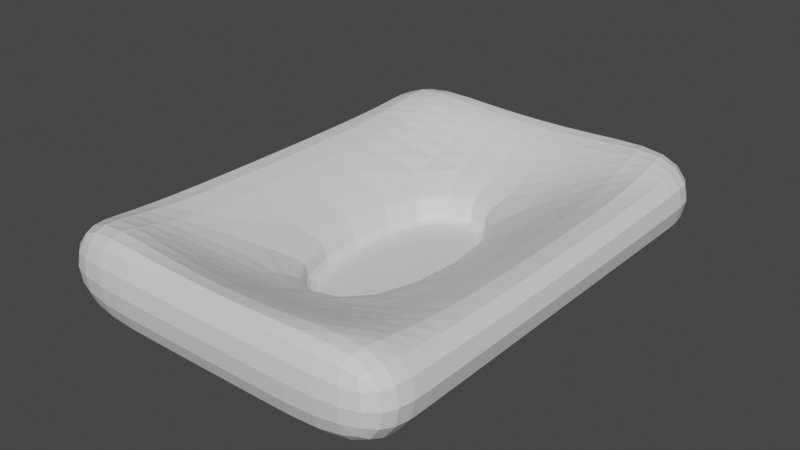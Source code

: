 # Source: Arena.blend  (saved by Blender 3.1.7; exported with 4.5.12 LTS)
import bpy
from mathutils import Matrix  # noqa: F401  (used for matrix-valued properties, if any)

bpy.ops.wm.read_factory_settings(use_empty=True)
scene = bpy.context.scene
scene.name = 'Scene'

# ---- collections
col_collection = bpy.data.collections.new('Collection'); scene.collection.children.link(col_collection)

# ---- materials (node trees are filled in below, after node groups)
mat_material = bpy.data.materials.new('Material')
mat_material.alpha_threshold = 0.0
mat_material.use_transparent_shadow = False
mat_material.line_color = (0.0, 0.0, 0.0, 1.0)

# ---- material node trees
mat_material.use_nodes = True; mat_material.node_tree.nodes.clear()
_N = mat_material.node_tree.nodes; _L = mat_material.node_tree.links
n0 = _N.new('ShaderNodeOutputMaterial'); n0.name = 'Material Output'; n0.location = (300, 300)
n1 = _N.new('ShaderNodeBsdfPrincipled'); n1.name = 'Principled BSDF'; n1.location = (10, 300)
n1.distribution = 'GGX'
n1.subsurface_method = 'RANDOM_WALK_SKIN'
n1.inputs[2].default_value = 0.4
n1.inputs[3].default_value = 1.45
n1.inputs[27].default_value = (0.0, 0.0, 0.0, 1.0)
n1.inputs[28].default_value = 1.0
_L.new(n1.outputs[0], n0.inputs[0])
n0.is_active_output = True

# ---- world
world_world = bpy.data.worlds.new('World'); scene.world = world_world
world_world.use_nodes = True; world_world.node_tree.nodes.clear()
_N = world_world.node_tree.nodes; _L = world_world.node_tree.links
n0 = _N.new('ShaderNodeOutputWorld'); n0.name = 'World Output'; n0.location = (300, 300)
n1 = _N.new('ShaderNodeBackground'); n1.name = 'Background'; n1.location = (10, 300)
n1.inputs[0].default_value = (0.05088, 0.05088, 0.05088, 1.0)
_L.new(n1.outputs[0], n0.inputs[0])
n0.is_active_output = True
world_world.color = (0.05088, 0.05088, 0.05088)
world_world.use_sun_shadow = False
world_world.sun_shadow_jitter_overblur = 0.0

# ---- meshes
me_cube = bpy.data.meshes.new('Cube')
me_cube.from_pydata([(1.0, 1.0, 1.0), (1.0, 1.0, -1.0), (1.0, -1.0, 1.0), (1.0, -1.0, -1.0), (-1.0, 1.0, 1.0), (-1.0, 1.0, -1.0), (-1.0, -1.0, 1.0), (-1.0, -1.0, -1.0)], [], [(0, 4, 6, 2), (3, 2, 6, 7), (7, 6, 4, 5), (5, 1, 3, 7), (1, 0, 2, 3), (5, 4, 0, 1)])
_uv = me_cube.uv_layers.new(name='UVMap')
_uv.uv.foreach_set('vector', [0.625, 0.5, 0.875, 0.5, 0.875, 0.75, 0.625, 0.75, 0.375, 0.75, 0.625, 0.75, 0.625, 1.0, 0.375, 1.0, 0.375, 0.0, 0.625, 0.0, 0.625, 0.25, 0.375, 0.25, 0.125, 0.5, 0.375, 0.5, 0.375, 0.75, 0.125, 0.75, 0.375, 0.5, 0.625, 0.5, 0.625, 0.75, 0.375, 0.75, 0.375, 0.25, 0.625, 0.25, 0.625, 0.5, 0.375, 0.5])
me_cube.materials.append(mat_material)
me_cube.use_remesh_preserve_volume = False
me_cube.use_remesh_preserve_attributes = False
me_cube.use_mirror_vertex_groups = False
me_cube.update()
me_cube_001 = bpy.data.meshes.new('Cube.001')
me_cube_001.from_pydata([(1.0, 1.0, 8.519), (1.0, 1.0, -1.0), (1.0, -1.0, 8.519), (1.0, -1.0, -1.0), (-1.0, 1.0, 8.519), (-1.0, 1.0, -1.0), (-1.0, -1.0, 8.519), (-1.0, -1.0, -1.0), (-1.0, 0.4892, -1.0), (-1.0, -0.4892, -1.0), (1.0, 0.4892, 8.519), (1.0, -0.4892, 8.519), (-1.0, -0.4892, 8.519), (-1.0, 0.4892, 8.519), (1.0, -0.4892, -1.0), (1.0, 0.4892, -1.0), (0.3333, 1.0, -1.0), (-0.3333, 1.0, -1.0), (0.3333, -1.0, 8.519), (-0.3333, -1.0, 8.519), (-0.3333, -1.0, -1.0), (0.3333, -1.0, -1.0), (-0.3333, 1.0, 8.519), (0.3333, 1.0, 8.519), (0.3333, 0.4892, -1.0), (-0.3333, 0.4892, -1.0), (0.3333, -0.4892, -1.0), (-0.3333, -0.4892, -1.0), (-0.3333, 0.4892, -0.9422), (0.3333, 0.4892, -0.9422), (-0.3333, -0.4892, -0.9422), (0.3333, -0.4892, -0.9422), (-1.0, 0.7446, 8.519), (1.0, 0.7446, -1.0), (-1.0, 0.7446, -1.0), (1.0, 0.7446, 8.519), (0.3632, 0.7446, 5.2), (-0.3632, 0.7446, 5.2), (-0.3333, 0.7446, -1.0), (0.3333, 0.7446, -1.0), (-1.0, -0.7446, -1.0), (1.0, -0.7446, 8.519), (-1.0, -0.7446, 8.519), (1.0, -0.7446, -1.0), (-0.3333, -0.7446, -1.0), (0.3333, -0.7446, -1.0), (0.3632, -0.7446, 5.2), (-0.3632, -0.7446, 5.2), (-0.3872, 0.5293, 2.544), (-0.3333, 0.4892, 1.216), (-0.3491, 0.501, 1.88), (0.3333, 0.4892, 1.216), (0.3872, 0.5293, 2.544), (0.3491, 0.501, 1.88), (-0.3333, -0.4892, 1.216), (-0.3872, -0.5293, 2.544), (-0.3491, -0.501, 1.88), (0.3872, -0.5293, 2.544), (0.3333, -0.4892, 1.216), (0.3491, -0.501, 1.88)], [], [(47, 42, 6, 19), (20, 19, 6, 7), (34, 32, 4, 5), (45, 43, 3, 21), (43, 41, 2, 3), (16, 23, 0, 1), (33, 35, 10, 15), (15, 10, 11, 14), (39, 33, 15, 24), (24, 15, 14, 26), (40, 42, 12, 9), (9, 12, 13, 8), (51, 49, 28, 29), (36, 37, 48, 52), (58, 51, 29, 31), (55, 12, 42, 47), (10, 52, 57, 11), (49, 54, 30, 28), (8, 25, 27, 9), (25, 24, 26, 27), (34, 38, 25, 8), (38, 39, 24, 25), (5, 4, 22, 17), (17, 22, 23, 16), (40, 44, 20, 7), (44, 45, 21, 20), (3, 2, 18, 21), (21, 18, 19, 20), (41, 46, 18, 2), (46, 47, 19, 18), (29, 28, 30, 31), (37, 32, 13, 48), (57, 55, 47, 46), (35, 36, 52, 10), (17, 16, 39, 38), (5, 17, 38, 34), (23, 22, 37, 36), (0, 23, 36, 35), (22, 4, 32, 37), (16, 1, 33, 39), (1, 0, 35, 33), (8, 13, 32, 34), (11, 57, 46, 41), (27, 26, 45, 44), (9, 27, 44, 40), (7, 6, 42, 40), (14, 11, 41, 43), (26, 14, 43, 45), (54, 58, 31, 30), (49, 51, 53, 50), (50, 53, 52, 48), (55, 57, 59, 56), (56, 59, 58, 54), (51, 58, 59, 53), (53, 59, 57, 52), (48, 55, 56, 50), (50, 56, 54, 49), (48, 13, 12, 55)])
_uv = me_cube_001.uv_layers.new(name='UVMap')
_uv.uv.foreach_set('vector', [0.7917, 0.7083, 0.875, 0.7083, 0.875, 0.75, 0.7917, 0.75, 0.375, 0.9167, 0.625, 0.9167, 0.625, 1.0, 0.375, 1.0, 0.375, 0.2083, 0.625, 0.2083, 0.625, 0.25, 0.375, 0.25, 0.2917, 0.7083, 0.375, 0.7083, 0.375, 0.75, 0.2917, 0.75, 0.375, 0.7083, 0.625, 0.7083, 0.625, 0.75, 0.375, 0.75, 0.375, 0.4167, 0.625, 0.4167, 0.625, 0.5, 0.375, 0.5, 0.375, 0.5417, 0.625, 0.5417, 0.625, 0.5833, 0.375, 0.5833, 0.375, 0.5833, 0.625, 0.5833, 0.625, 0.6667, 0.375, 0.6667, 0.2917, 0.5417, 0.375, 0.5417, 0.375, 0.5833, 0.2917, 0.5833, 0.2917, 0.5833, 0.375, 0.5833, 0.375, 0.6667, 0.2917, 0.6667, 0.375, 0.04167, 0.625, 0.04167, 0.625, 0.08333, 0.375, 0.08333, 0.375, 0.08333, 0.625, 0.08333, 0.625, 0.1667, 0.375, 0.1667, 0.7083, 0.5833, 0.7917, 0.5833, 0.7917, 0.5833, 0.7083, 0.5833, 0.7083, 0.5417, 0.7917, 0.5417, 0.7984, 0.575, 0.7016, 0.575, 0.7083, 0.6667, 0.7083, 0.5833, 0.7083, 0.5833, 0.7083, 0.6667, 0.7961, 0.6706, 0.875, 0.6667, 0.875, 0.7083, 0.7917, 0.7083, 0.625, 0.5833, 0.7, 0.5799, 0.7, 0.6701, 0.625, 0.6667, 0.7917, 0.5833, 0.7917, 0.6667, 0.7917, 0.6667, 0.7917, 0.5833, 0.125, 0.5833, 0.2083, 0.5833, 0.2083, 0.6667, 0.125, 0.6667, 0.2083, 0.5833, 0.2917, 0.5833, 0.2917, 0.6667, 0.2083, 0.6667, 0.125, 0.5417, 0.2083, 0.5417, 0.2083, 0.5833, 0.125, 0.5833, 0.2083, 0.5417, 0.2917, 0.5417, 0.2917, 0.5833, 0.2083, 0.5833, 0.375, 0.25, 0.625, 0.25, 0.625, 0.3333, 0.375, 0.3333, 0.375, 0.3333, 0.625, 0.3333, 0.625, 0.4167, 0.375, 0.4167, 0.125, 0.7083, 0.2083, 0.7083, 0.2083, 0.75, 0.125, 0.75, 0.2083, 0.7083, 0.2917, 0.7083, 0.2917, 0.75, 0.2083, 0.75, 0.375, 0.75, 0.625, 0.75, 0.625, 0.8333, 0.375, 0.8333, 0.375, 0.8333, 0.625, 0.8333, 0.625, 0.9167, 0.375, 0.9167, 0.625, 0.7083, 0.7083, 0.7083, 0.7083, 0.75, 0.625, 0.75, 0.7083, 0.7083, 0.7917, 0.7083, 0.7917, 0.75, 0.7083, 0.75, 0.7083, 0.5833, 0.7917, 0.5833, 0.7917, 0.6667, 0.7083, 0.6667, 0.7917, 0.5417, 0.875, 0.5417, 0.875, 0.5833, 0.7961, 0.5794, 0.7016, 0.675, 0.7984, 0.675, 0.7917, 0.7083, 0.7083, 0.7083, 0.625, 0.5417, 0.7083, 0.5417, 0.7039, 0.5794, 0.625, 0.5833, 0.2083, 0.5, 0.2917, 0.5, 0.2917, 0.5417, 0.2083, 0.5417, 0.125, 0.5, 0.2083, 0.5, 0.2083, 0.5417, 0.125, 0.5417, 0.7083, 0.5, 0.7917, 0.5, 0.7917, 0.5417, 0.7083, 0.5417, 0.625, 0.5, 0.7083, 0.5, 0.7083, 0.5417, 0.625, 0.5417, 0.7917, 0.5, 0.875, 0.5, 0.875, 0.5417, 0.7917, 0.5417, 0.2917, 0.5, 0.375, 0.5, 0.375, 0.5417, 0.2917, 0.5417, 0.375, 0.5, 0.625, 0.5, 0.625, 0.5417, 0.375, 0.5417, 0.375, 0.1667, 0.625, 0.1667, 0.625, 0.2083, 0.375, 0.2083, 0.625, 0.6667, 0.7039, 0.6706, 0.7083, 0.7083, 0.625, 0.7083, 0.2083, 0.6667, 0.2917, 0.6667, 0.2917, 0.7083, 0.2083, 0.7083, 0.125, 0.6667, 0.2083, 0.6667, 0.2083, 0.7083, 0.125, 0.7083, 0.375, 0.0, 0.625, 0.0, 0.625, 0.04167, 0.375, 0.04167, 0.375, 0.6667, 0.625, 0.6667, 0.625, 0.7083, 0.375, 0.7083, 0.2917, 0.6667, 0.375, 0.6667, 0.375, 0.7083, 0.2917, 0.7083, 0.7917, 0.6667, 0.7083, 0.6667, 0.7083, 0.6667, 0.7917, 0.6667, 0.7917, 0.5833, 0.7083, 0.5833, 0.7083, 0.5833, 0.7917, 0.5833, 0.7917, 0.5833, 0.7083, 0.5833, 0.7016, 0.575, 0.7984, 0.575, 0.7984, 0.675, 0.7016, 0.675, 0.7083, 0.6667, 0.7917, 0.6667, 0.7917, 0.6667, 0.7083, 0.6667, 0.7083, 0.6667, 0.7917, 0.6667, 0.7083, 0.5833, 0.7083, 0.6667, 0.7083, 0.6667, 0.7083, 0.5833, 0.7083, 0.5833, 0.7083, 0.6667, 0.7, 0.6701, 0.7, 0.5799, 0.8, 0.5799, 0.8, 0.6701, 0.7917, 0.6667, 0.7917, 0.5833, 0.7917, 0.5833, 0.7917, 0.6667, 0.7917, 0.6667, 0.7917, 0.5833, 0.8, 0.5799, 0.875, 0.5833, 0.875, 0.6667, 0.8, 0.6701])
me_cube_001.materials.append(mat_material)
me_cube_001.use_remesh_preserve_volume = False
me_cube_001.use_remesh_preserve_attributes = False
me_cube_001.use_mirror_vertex_groups = False
me_cube_001.update()

# ---- objects
ob_cube = bpy.data.objects.new('Cube', me_cube)
ob_cube_001 = bpy.data.objects.new('Cube.001', me_cube_001)

# ---- transforms, parenting, visibility, modifiers, constraints
ob_cube.location = (0.0, 0.0, 0.5)
ob_cube.scale = (5.0, 10.0, 0.5)
ob_cube.lock_rotations_4d = False
ob_cube.empty_display_type = 'ARROWS'
ob_cube.lineart.crease_threshold = 0.0
ob_cube_001.location = (0.0, 0.0, 1.042)
ob_cube_001.scale = (17.7, 23.6, 1.042)
ob_cube_001.lock_rotations_4d = False
ob_cube_001.empty_display_type = 'ARROWS'
ob_cube_001.lineart.crease_threshold = 0.0
_m = ob_cube_001.modifiers.new('Subdivision', 'SUBSURF')
_m.levels = 2

# ---- collection membership
col_collection.objects.link(ob_cube)
col_collection.objects.link(ob_cube_001)

# ---- scene / render settings (as saved in the file)
scene.frame_start = 1; scene.frame_end = 250; scene.frame_set(1)
scene.render.engine = 'BLENDER_EEVEE_NEXT'
scene.cycles.sampling_pattern = 'TABULATED_SOBOL'
scene.cycles.use_light_tree = False
scene.view_settings.view_transform = 'Filmic'
bpy.context.view_layer.update()

# ---- added for rendering (the .blend has no active camera and no usable light): camera, sun
cam_auto = bpy.data.cameras.new('AutoCamera')
cam_auto.lens = 50.0
cam_auto.sensor_width = 36.0
cam_auto.clip_end = 1000.0
ob_auto_camera = bpy.data.objects.new('AutoCamera', cam_auto)
scene.collection.objects.link(ob_auto_camera)
ob_auto_camera.location = (55.3568, -66.4281, 49.2425)
ob_auto_camera.rotation_euler = (1.09748, -7.21219e-08, 0.694738)
scene.camera = ob_auto_camera
light_auto_sun = bpy.data.lights.new('AutoSun', 'SUN')
light_auto_sun.energy = 3.0
light_auto_sun.angle = 0.0523599
ob_auto_sun = bpy.data.objects.new('AutoSun', light_auto_sun)
scene.collection.objects.link(ob_auto_sun)
ob_auto_sun.rotation_euler = (0.872665, 0.174533, 0.523599)
bpy.context.view_layer.update()
